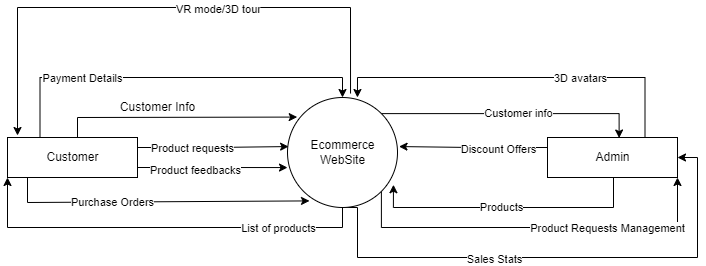

The diagram above was exported from draw.io. Its source (the exported page's mxGraphModel, read from the mxfile embedded in the PNG):
<mxGraphModel dx="868" dy="450" grid="1" gridSize="10" guides="1" tooltips="1" connect="1" arrows="1" fold="1" page="1" pageScale="1" pageWidth="850" pageHeight="1100" math="0" shadow="0">
  <root>
    <mxCell id="0" />
    <mxCell id="1" parent="0" />
    <mxCell id="vxxvzbynTHOCoKBnXS3c-17" style="edgeStyle=orthogonalEdgeStyle;rounded=0;orthogonalLoop=1;jettySize=auto;html=1;exitX=0.5;exitY=1;exitDx=0;exitDy=0;entryX=0;entryY=1;entryDx=0;entryDy=0;" parent="1" source="vxxvzbynTHOCoKBnXS3c-1" target="vxxvzbynTHOCoKBnXS3c-2" edge="1">
      <mxGeometry relative="1" as="geometry" />
    </mxCell>
    <mxCell id="vxxvzbynTHOCoKBnXS3c-18" value="List of products" style="edgeLabel;html=1;align=center;verticalAlign=middle;resizable=0;points=[];" parent="vxxvzbynTHOCoKBnXS3c-17" vertex="1" connectable="0">
      <mxGeometry x="-0.5784" relative="1" as="geometry">
        <mxPoint as="offset" />
      </mxGeometry>
    </mxCell>
    <mxCell id="vxxvzbynTHOCoKBnXS3c-19" style="edgeStyle=orthogonalEdgeStyle;rounded=0;orthogonalLoop=1;jettySize=auto;html=1;exitX=1;exitY=0;exitDx=0;exitDy=0;entryX=0.551;entryY=0.013;entryDx=0;entryDy=0;entryPerimeter=0;" parent="1" source="vxxvzbynTHOCoKBnXS3c-1" target="vxxvzbynTHOCoKBnXS3c-3" edge="1">
      <mxGeometry relative="1" as="geometry" />
    </mxCell>
    <mxCell id="vxxvzbynTHOCoKBnXS3c-20" value="Customer info" style="edgeLabel;html=1;align=center;verticalAlign=middle;resizable=0;points=[];" parent="vxxvzbynTHOCoKBnXS3c-19" vertex="1" connectable="0">
      <mxGeometry x="0.0435" y="1" relative="1" as="geometry">
        <mxPoint as="offset" />
      </mxGeometry>
    </mxCell>
    <mxCell id="vxxvzbynTHOCoKBnXS3c-27" style="edgeStyle=orthogonalEdgeStyle;rounded=0;orthogonalLoop=1;jettySize=auto;html=1;exitX=1;exitY=1;exitDx=0;exitDy=0;entryX=1;entryY=1;entryDx=0;entryDy=0;" parent="1" source="vxxvzbynTHOCoKBnXS3c-1" target="vxxvzbynTHOCoKBnXS3c-3" edge="1">
      <mxGeometry relative="1" as="geometry">
        <Array as="points">
          <mxPoint x="464" y="290" />
          <mxPoint x="760" y="290" />
        </Array>
      </mxGeometry>
    </mxCell>
    <mxCell id="vxxvzbynTHOCoKBnXS3c-28" value="Product Requests Management" style="edgeLabel;html=1;align=center;verticalAlign=middle;resizable=0;points=[];" parent="vxxvzbynTHOCoKBnXS3c-27" vertex="1" connectable="0">
      <mxGeometry x="0.3726" relative="1" as="geometry">
        <mxPoint as="offset" />
      </mxGeometry>
    </mxCell>
    <mxCell id="vxxvzbynTHOCoKBnXS3c-29" style="edgeStyle=orthogonalEdgeStyle;rounded=0;orthogonalLoop=1;jettySize=auto;html=1;exitX=0.5;exitY=1;exitDx=0;exitDy=0;entryX=1;entryY=0.5;entryDx=0;entryDy=0;" parent="1" source="vxxvzbynTHOCoKBnXS3c-1" target="vxxvzbynTHOCoKBnXS3c-3" edge="1">
      <mxGeometry relative="1" as="geometry">
        <mxPoint x="830" y="370" as="targetPoint" />
        <Array as="points">
          <mxPoint x="440" y="270" />
          <mxPoint x="440" y="320" />
          <mxPoint x="780" y="320" />
          <mxPoint x="780" y="220" />
        </Array>
      </mxGeometry>
    </mxCell>
    <mxCell id="vxxvzbynTHOCoKBnXS3c-30" value="Sales Stats" style="edgeLabel;html=1;align=center;verticalAlign=middle;resizable=0;points=[];" parent="vxxvzbynTHOCoKBnXS3c-29" vertex="1" connectable="0">
      <mxGeometry x="-0.235" y="-1" relative="1" as="geometry">
        <mxPoint as="offset" />
      </mxGeometry>
    </mxCell>
    <mxCell id="vxxvzbynTHOCoKBnXS3c-1" value="Ecommerce&lt;br&gt;WebSite" style="shape=ellipse;html=1;dashed=0;whitespace=wrap;aspect=fixed;perimeter=ellipsePerimeter;" parent="1" vertex="1">
      <mxGeometry x="370" y="160" width="110" height="110" as="geometry" />
    </mxCell>
    <mxCell id="vxxvzbynTHOCoKBnXS3c-11" style="edgeStyle=orthogonalEdgeStyle;rounded=0;orthogonalLoop=1;jettySize=auto;html=1;exitX=1;exitY=0.25;exitDx=0;exitDy=0;entryX=0.01;entryY=0.446;entryDx=0;entryDy=0;entryPerimeter=0;" parent="1" source="vxxvzbynTHOCoKBnXS3c-2" target="vxxvzbynTHOCoKBnXS3c-1" edge="1">
      <mxGeometry relative="1" as="geometry">
        <mxPoint x="360" y="210.04761904761904" as="targetPoint" />
      </mxGeometry>
    </mxCell>
    <mxCell id="vxxvzbynTHOCoKBnXS3c-12" value="Product requests" style="edgeLabel;html=1;align=center;verticalAlign=middle;resizable=0;points=[];" parent="vxxvzbynTHOCoKBnXS3c-11" vertex="1" connectable="0">
      <mxGeometry x="-0.2837" relative="1" as="geometry">
        <mxPoint as="offset" />
      </mxGeometry>
    </mxCell>
    <mxCell id="vxxvzbynTHOCoKBnXS3c-13" style="edgeStyle=orthogonalEdgeStyle;rounded=0;orthogonalLoop=1;jettySize=auto;html=1;exitX=1;exitY=0.75;exitDx=0;exitDy=0;entryX=0;entryY=0.637;entryDx=0;entryDy=0;entryPerimeter=0;" parent="1" source="vxxvzbynTHOCoKBnXS3c-2" target="vxxvzbynTHOCoKBnXS3c-1" edge="1">
      <mxGeometry relative="1" as="geometry" />
    </mxCell>
    <mxCell id="vxxvzbynTHOCoKBnXS3c-14" value="Product feedbacks" style="edgeLabel;html=1;align=center;verticalAlign=middle;resizable=0;points=[];" parent="vxxvzbynTHOCoKBnXS3c-13" vertex="1" connectable="0">
      <mxGeometry x="-0.243" y="-2" relative="1" as="geometry">
        <mxPoint as="offset" />
      </mxGeometry>
    </mxCell>
    <mxCell id="vxxvzbynTHOCoKBnXS3c-15" style="edgeStyle=orthogonalEdgeStyle;rounded=0;orthogonalLoop=1;jettySize=auto;html=1;exitX=0.25;exitY=0;exitDx=0;exitDy=0;entryX=0.5;entryY=0;entryDx=0;entryDy=0;" parent="1" source="vxxvzbynTHOCoKBnXS3c-2" target="vxxvzbynTHOCoKBnXS3c-1" edge="1">
      <mxGeometry relative="1" as="geometry" />
    </mxCell>
    <mxCell id="vxxvzbynTHOCoKBnXS3c-16" value="Payment Details" style="edgeLabel;html=1;align=center;verticalAlign=middle;resizable=0;points=[];" parent="vxxvzbynTHOCoKBnXS3c-15" vertex="1" connectable="0">
      <mxGeometry x="-0.4672" relative="1" as="geometry">
        <mxPoint as="offset" />
      </mxGeometry>
    </mxCell>
    <mxCell id="vxxvzbynTHOCoKBnXS3c-2" value="Customer" style="html=1;dashed=0;whitespace=wrap;" parent="1" vertex="1">
      <mxGeometry x="90" y="200" width="130" height="40" as="geometry" />
    </mxCell>
    <mxCell id="vxxvzbynTHOCoKBnXS3c-21" style="edgeStyle=orthogonalEdgeStyle;rounded=0;orthogonalLoop=1;jettySize=auto;html=1;exitX=0.5;exitY=1;exitDx=0;exitDy=0;entryX=0.954;entryY=0.793;entryDx=0;entryDy=0;entryPerimeter=0;" parent="1" edge="1">
      <mxGeometry relative="1" as="geometry">
        <mxPoint x="696" y="240" as="sourcePoint" />
        <mxPoint x="475.94000000000005" y="247.23000000000002" as="targetPoint" />
        <Array as="points">
          <mxPoint x="696" y="270" />
          <mxPoint x="476" y="270" />
        </Array>
      </mxGeometry>
    </mxCell>
    <mxCell id="vxxvzbynTHOCoKBnXS3c-22" value="Products" style="edgeLabel;html=1;align=center;verticalAlign=middle;resizable=0;points=[];" parent="vxxvzbynTHOCoKBnXS3c-21" vertex="1" connectable="0">
      <mxGeometry x="-0.0663" relative="1" as="geometry">
        <mxPoint x="-16" y="-1" as="offset" />
      </mxGeometry>
    </mxCell>
    <mxCell id="vxxvzbynTHOCoKBnXS3c-24" style="edgeStyle=orthogonalEdgeStyle;rounded=0;orthogonalLoop=1;jettySize=auto;html=1;exitX=0;exitY=0.25;exitDx=0;exitDy=0;entryX=1.014;entryY=0.446;entryDx=0;entryDy=0;entryPerimeter=0;" parent="1" source="vxxvzbynTHOCoKBnXS3c-3" target="vxxvzbynTHOCoKBnXS3c-1" edge="1">
      <mxGeometry relative="1" as="geometry" />
    </mxCell>
    <mxCell id="vxxvzbynTHOCoKBnXS3c-25" value="Discount Offers" style="edgeLabel;html=1;align=center;verticalAlign=middle;resizable=0;points=[];" parent="vxxvzbynTHOCoKBnXS3c-24" vertex="1" connectable="0">
      <mxGeometry x="-0.7342" y="1" relative="1" as="geometry">
        <mxPoint x="-30" as="offset" />
      </mxGeometry>
    </mxCell>
    <mxCell id="vxxvzbynTHOCoKBnXS3c-31" style="edgeStyle=orthogonalEdgeStyle;rounded=0;orthogonalLoop=1;jettySize=auto;html=1;exitX=0.75;exitY=0;exitDx=0;exitDy=0;entryX=0.636;entryY=0;entryDx=0;entryDy=0;entryPerimeter=0;" parent="1" source="vxxvzbynTHOCoKBnXS3c-3" target="vxxvzbynTHOCoKBnXS3c-1" edge="1">
      <mxGeometry relative="1" as="geometry" />
    </mxCell>
    <mxCell id="vxxvzbynTHOCoKBnXS3c-32" value="3D avatars" style="edgeLabel;html=1;align=center;verticalAlign=middle;resizable=0;points=[];" parent="vxxvzbynTHOCoKBnXS3c-31" vertex="1" connectable="0">
      <mxGeometry x="-0.3199" relative="1" as="geometry">
        <mxPoint as="offset" />
      </mxGeometry>
    </mxCell>
    <mxCell id="vxxvzbynTHOCoKBnXS3c-33" style="edgeStyle=orthogonalEdgeStyle;rounded=0;orthogonalLoop=1;jettySize=auto;html=1;entryX=0.077;entryY=-0.05;entryDx=0;entryDy=0;entryPerimeter=0;exitX=0.573;exitY=-0.036;exitDx=0;exitDy=0;exitPerimeter=0;" parent="1" source="vxxvzbynTHOCoKBnXS3c-1" target="vxxvzbynTHOCoKBnXS3c-2" edge="1">
      <mxGeometry relative="1" as="geometry">
        <mxPoint x="430" y="91" as="sourcePoint" />
        <mxPoint x="99.99999999999994" y="90.00000000000003" as="targetPoint" />
        <Array as="points">
          <mxPoint x="433" y="70" />
          <mxPoint x="100" y="70" />
        </Array>
      </mxGeometry>
    </mxCell>
    <mxCell id="vxxvzbynTHOCoKBnXS3c-34" value="VR mode/3D tour" style="edgeLabel;html=1;align=center;verticalAlign=middle;resizable=0;points=[];" parent="vxxvzbynTHOCoKBnXS3c-33" vertex="1" connectable="0">
      <mxGeometry x="-0.1988" y="1" relative="1" as="geometry">
        <mxPoint as="offset" />
      </mxGeometry>
    </mxCell>
    <mxCell id="vxxvzbynTHOCoKBnXS3c-3" value="Admin" style="html=1;dashed=0;whitespace=wrap;" parent="1" vertex="1">
      <mxGeometry x="630" y="200" width="130" height="40" as="geometry" />
    </mxCell>
    <mxCell id="vxxvzbynTHOCoKBnXS3c-4" value="" style="endArrow=classic;html=1;rounded=0;entryX=0.088;entryY=0.178;entryDx=0;entryDy=0;entryPerimeter=0;" parent="1" target="vxxvzbynTHOCoKBnXS3c-1" edge="1">
      <mxGeometry width="50" height="50" relative="1" as="geometry">
        <mxPoint x="160" y="200" as="sourcePoint" />
        <mxPoint x="400" y="150" as="targetPoint" />
        <Array as="points">
          <mxPoint x="160" y="180" />
        </Array>
      </mxGeometry>
    </mxCell>
    <mxCell id="vxxvzbynTHOCoKBnXS3c-7" value="Customer Info" style="text;html=1;align=center;verticalAlign=middle;resizable=0;points=[];autosize=1;strokeColor=none;fillColor=none;" parent="1" vertex="1">
      <mxGeometry x="190" y="155" width="100" height="30" as="geometry" />
    </mxCell>
    <mxCell id="vxxvzbynTHOCoKBnXS3c-8" value="" style="endArrow=classic;html=1;rounded=0;entryX=0.2;entryY=0.94;entryDx=0;entryDy=0;entryPerimeter=0;" parent="1" target="vxxvzbynTHOCoKBnXS3c-1" edge="1">
      <mxGeometry width="50" height="50" relative="1" as="geometry">
        <mxPoint x="110" y="240" as="sourcePoint" />
        <mxPoint x="329.68000000000006" y="264.58000000000004" as="targetPoint" />
        <Array as="points">
          <mxPoint x="110" y="265" />
        </Array>
      </mxGeometry>
    </mxCell>
    <mxCell id="vxxvzbynTHOCoKBnXS3c-10" value="Purchase Orders" style="edgeLabel;html=1;align=center;verticalAlign=middle;resizable=0;points=[];" parent="vxxvzbynTHOCoKBnXS3c-8" vertex="1" connectable="0">
      <mxGeometry x="-0.2807" relative="1" as="geometry">
        <mxPoint as="offset" />
      </mxGeometry>
    </mxCell>
  </root>
</mxGraphModel>